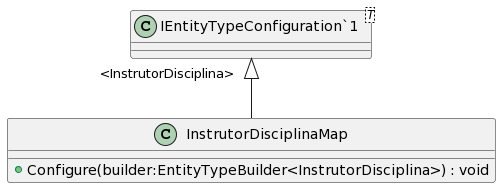

The diagram above was rendered by PlantUML. Its source (embedded in the PNG):
@startuml
class InstrutorDisciplinaMap {
    + Configure(builder:EntityTypeBuilder<InstrutorDisciplina>) : void
}
class "IEntityTypeConfiguration`1"<T> {
}
"IEntityTypeConfiguration`1" "<InstrutorDisciplina>" <|-- InstrutorDisciplinaMap
@enduml